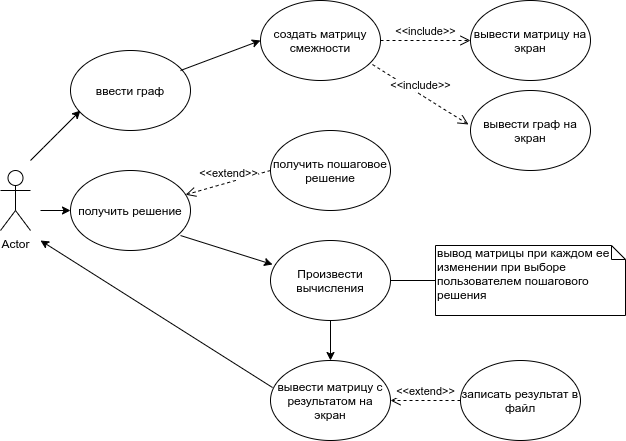

The diagram above was exported from draw.io. Its source (the exported page's mxGraphModel, read from the mxfile embedded in the PNG):
<mxGraphModel dx="1422" dy="778" grid="1" gridSize="10" guides="1" tooltips="1" connect="1" arrows="1" fold="1" page="1" pageScale="1" pageWidth="1000" pageHeight="700" math="0" shadow="0">
  <root>
    <mxCell id="0" />
    <mxCell id="1" parent="0" />
    <mxCell id="AZmGlgp438e7_drbZsMG-1" value="Actor" style="shape=umlActor;verticalLabelPosition=bottom;labelBackgroundColor=#ffffff;verticalAlign=top;html=1;outlineConnect=0;" vertex="1" parent="1">
      <mxGeometry x="80" y="260" width="30" height="60" as="geometry" />
    </mxCell>
    <mxCell id="AZmGlgp438e7_drbZsMG-4" value="" style="endArrow=classic;html=1;" edge="1" parent="1">
      <mxGeometry width="50" height="50" relative="1" as="geometry">
        <mxPoint x="110" y="250" as="sourcePoint" />
        <mxPoint x="160" y="200" as="targetPoint" />
        <Array as="points">
          <mxPoint x="130" y="230" />
        </Array>
      </mxGeometry>
    </mxCell>
    <mxCell id="AZmGlgp438e7_drbZsMG-5" value="ввести граф" style="ellipse;whiteSpace=wrap;html=1;" vertex="1" parent="1">
      <mxGeometry x="150" y="140" width="120" height="80" as="geometry" />
    </mxCell>
    <mxCell id="AZmGlgp438e7_drbZsMG-6" value="создать матрицу смежности" style="ellipse;whiteSpace=wrap;html=1;" vertex="1" parent="1">
      <mxGeometry x="340" y="90" width="120" height="80" as="geometry" />
    </mxCell>
    <mxCell id="AZmGlgp438e7_drbZsMG-7" value="" style="endArrow=classic;html=1;" edge="1" parent="1">
      <mxGeometry width="50" height="50" relative="1" as="geometry">
        <mxPoint x="260" y="160" as="sourcePoint" />
        <mxPoint x="340" y="130" as="targetPoint" />
      </mxGeometry>
    </mxCell>
    <mxCell id="AZmGlgp438e7_drbZsMG-8" value="вывести граф на экран" style="ellipse;whiteSpace=wrap;html=1;" vertex="1" parent="1">
      <mxGeometry x="550" y="180" width="120" height="80" as="geometry" />
    </mxCell>
    <mxCell id="AZmGlgp438e7_drbZsMG-9" value="вывести матрицу на экран" style="ellipse;whiteSpace=wrap;html=1;" vertex="1" parent="1">
      <mxGeometry x="550" y="90" width="120" height="80" as="geometry" />
    </mxCell>
    <mxCell id="AZmGlgp438e7_drbZsMG-11" value="&amp;lt;&amp;lt;include&amp;gt;&amp;gt;" style="html=1;verticalAlign=bottom;endArrow=open;dashed=1;endSize=8;exitX=1;exitY=0.5;exitDx=0;exitDy=0;entryX=0;entryY=0.5;entryDx=0;entryDy=0;" edge="1" parent="1" source="AZmGlgp438e7_drbZsMG-6" target="AZmGlgp438e7_drbZsMG-9">
      <mxGeometry relative="1" as="geometry">
        <mxPoint x="540" y="350" as="sourcePoint" />
        <mxPoint x="460" y="350" as="targetPoint" />
        <Array as="points" />
      </mxGeometry>
    </mxCell>
    <mxCell id="AZmGlgp438e7_drbZsMG-13" value="&amp;lt;&amp;lt;include&amp;gt;&amp;gt;" style="html=1;verticalAlign=bottom;endArrow=open;dashed=1;endSize=8;exitX=0.933;exitY=0.8;exitDx=0;exitDy=0;entryX=-0.017;entryY=0.425;entryDx=0;entryDy=0;exitPerimeter=0;entryPerimeter=0;" edge="1" parent="1" source="AZmGlgp438e7_drbZsMG-6" target="AZmGlgp438e7_drbZsMG-8">
      <mxGeometry relative="1" as="geometry">
        <mxPoint x="470" y="140" as="sourcePoint" />
        <mxPoint x="560" y="140" as="targetPoint" />
        <Array as="points" />
      </mxGeometry>
    </mxCell>
    <mxCell id="AZmGlgp438e7_drbZsMG-14" value="получить решение" style="ellipse;whiteSpace=wrap;html=1;" vertex="1" parent="1">
      <mxGeometry x="150" y="260" width="120" height="80" as="geometry" />
    </mxCell>
    <mxCell id="AZmGlgp438e7_drbZsMG-17" value="" style="endArrow=classic;html=1;" edge="1" parent="1">
      <mxGeometry width="50" height="50" relative="1" as="geometry">
        <mxPoint x="120" y="300" as="sourcePoint" />
        <mxPoint x="150" y="300" as="targetPoint" />
      </mxGeometry>
    </mxCell>
    <mxCell id="AZmGlgp438e7_drbZsMG-18" value="получить пошаговое решение" style="ellipse;whiteSpace=wrap;html=1;" vertex="1" parent="1">
      <mxGeometry x="350" y="220" width="120" height="80" as="geometry" />
    </mxCell>
    <mxCell id="AZmGlgp438e7_drbZsMG-20" value="&amp;lt;&amp;lt;extend&amp;gt;&amp;gt;" style="html=1;verticalAlign=bottom;endArrow=open;dashed=1;endSize=8;exitX=0;exitY=0.5;exitDx=0;exitDy=0;" edge="1" parent="1" source="AZmGlgp438e7_drbZsMG-18" target="AZmGlgp438e7_drbZsMG-14">
      <mxGeometry relative="1" as="geometry">
        <mxPoint x="330" y="259" as="sourcePoint" />
        <mxPoint x="310" y="315" as="targetPoint" />
      </mxGeometry>
    </mxCell>
    <mxCell id="AZmGlgp438e7_drbZsMG-22" value="Произвести вычисления" style="ellipse;whiteSpace=wrap;html=1;" vertex="1" parent="1">
      <mxGeometry x="350" y="330" width="120" height="80" as="geometry" />
    </mxCell>
    <mxCell id="AZmGlgp438e7_drbZsMG-23" value="" style="endArrow=classic;html=1;exitX=0.917;exitY=0.813;exitDx=0;exitDy=0;exitPerimeter=0;entryX=0.017;entryY=0.3;entryDx=0;entryDy=0;entryPerimeter=0;" edge="1" parent="1" source="AZmGlgp438e7_drbZsMG-14" target="AZmGlgp438e7_drbZsMG-22">
      <mxGeometry width="50" height="50" relative="1" as="geometry">
        <mxPoint x="470" y="370" as="sourcePoint" />
        <mxPoint x="520" y="320" as="targetPoint" />
      </mxGeometry>
    </mxCell>
    <mxCell id="AZmGlgp438e7_drbZsMG-29" value="вывести матрицу с результатом на экран" style="ellipse;whiteSpace=wrap;html=1;" vertex="1" parent="1">
      <mxGeometry x="350" y="450" width="120" height="80" as="geometry" />
    </mxCell>
    <mxCell id="AZmGlgp438e7_drbZsMG-30" value="" style="endArrow=classic;html=1;exitX=0.5;exitY=1;exitDx=0;exitDy=0;entryX=0.5;entryY=0;entryDx=0;entryDy=0;" edge="1" parent="1" source="AZmGlgp438e7_drbZsMG-22" target="AZmGlgp438e7_drbZsMG-29">
      <mxGeometry width="50" height="50" relative="1" as="geometry">
        <mxPoint x="470" y="420" as="sourcePoint" />
        <mxPoint x="520" y="370" as="targetPoint" />
      </mxGeometry>
    </mxCell>
    <mxCell id="AZmGlgp438e7_drbZsMG-31" value="записать результат в файл" style="ellipse;whiteSpace=wrap;html=1;" vertex="1" parent="1">
      <mxGeometry x="540" y="450" width="120" height="80" as="geometry" />
    </mxCell>
    <mxCell id="AZmGlgp438e7_drbZsMG-32" value="&amp;lt;&amp;lt;extend&amp;gt;&amp;gt;" style="html=1;verticalAlign=bottom;endArrow=open;dashed=1;endSize=8;exitX=0;exitY=0.5;exitDx=0;exitDy=0;entryX=1;entryY=0.5;entryDx=0;entryDy=0;entryPerimeter=0;" edge="1" parent="1" source="AZmGlgp438e7_drbZsMG-31" target="AZmGlgp438e7_drbZsMG-29">
      <mxGeometry relative="1" as="geometry">
        <mxPoint x="530" y="490" as="sourcePoint" />
        <mxPoint x="463.665631459995" y="512.1114561800016" as="targetPoint" />
      </mxGeometry>
    </mxCell>
    <mxCell id="AZmGlgp438e7_drbZsMG-34" value="" style="endArrow=classic;html=1;exitX=0.017;exitY=0.338;exitDx=0;exitDy=0;exitPerimeter=0;" edge="1" parent="1" source="AZmGlgp438e7_drbZsMG-29">
      <mxGeometry width="50" height="50" relative="1" as="geometry">
        <mxPoint x="470" y="420" as="sourcePoint" />
        <mxPoint x="120" y="330" as="targetPoint" />
      </mxGeometry>
    </mxCell>
    <mxCell id="AZmGlgp438e7_drbZsMG-35" value="вывод матрицы при каждом ее изменении при выборе пользователем пошагового решения" style="shape=note;whiteSpace=wrap;html=1;size=14;verticalAlign=top;align=left;spacingTop=-6;" vertex="1" parent="1">
      <mxGeometry x="515" y="335" width="190" height="70" as="geometry" />
    </mxCell>
    <mxCell id="AZmGlgp438e7_drbZsMG-36" value="" style="endArrow=none;html=1;entryX=0;entryY=0.5;entryDx=0;entryDy=0;entryPerimeter=0;" edge="1" parent="1" target="AZmGlgp438e7_drbZsMG-35">
      <mxGeometry width="50" height="50" relative="1" as="geometry">
        <mxPoint x="470" y="370" as="sourcePoint" />
        <mxPoint x="520" y="320" as="targetPoint" />
      </mxGeometry>
    </mxCell>
  </root>
</mxGraphModel>